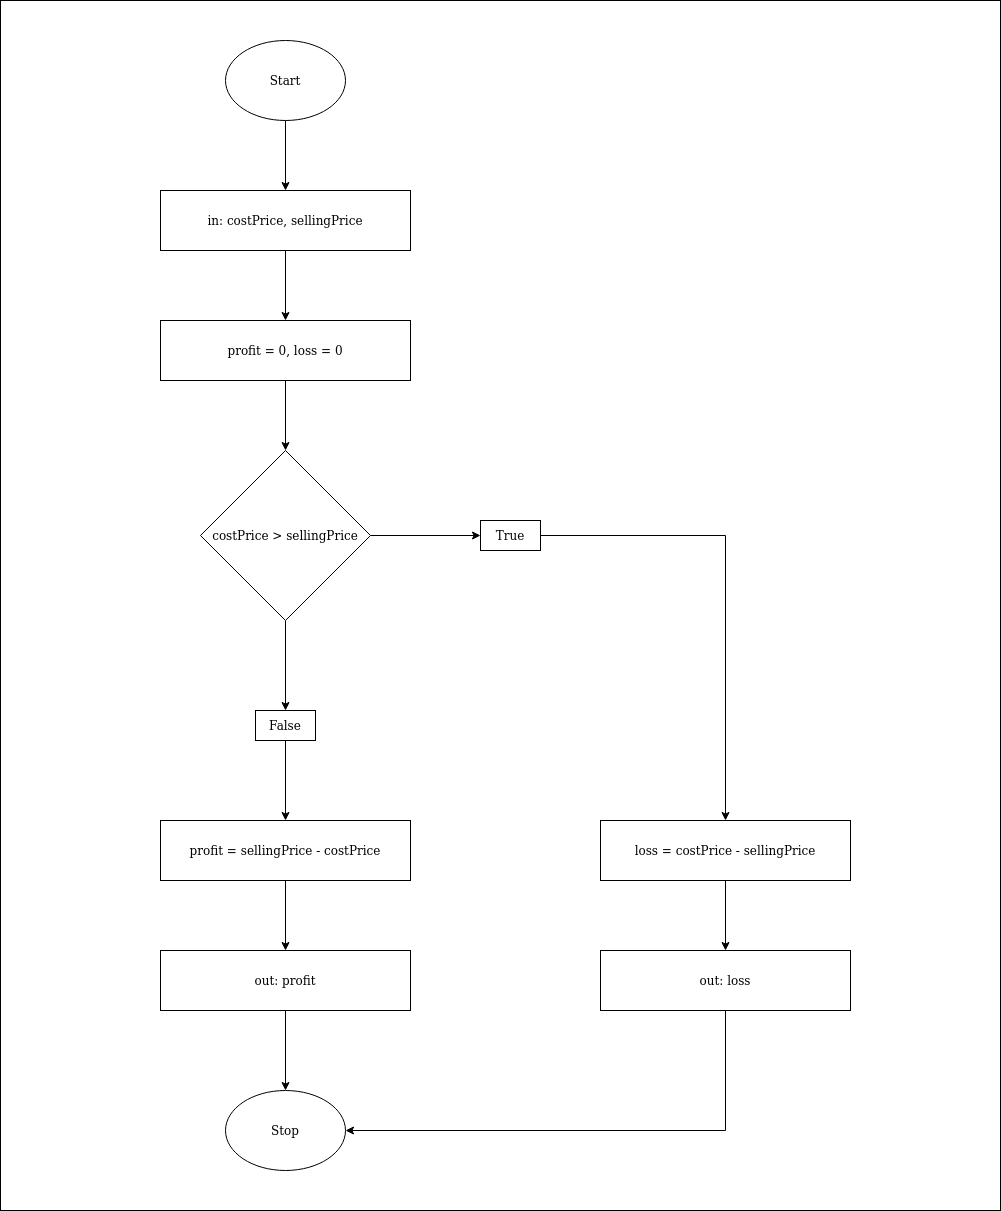

The diagram above was exported from draw.io. Its source (the exported page's mxGraphModel, read from the mxfile embedded in the PNG):
<mxGraphModel dx="1355" dy="741" grid="1" gridSize="10" guides="1" tooltips="1" connect="1" arrows="1" fold="1" page="1" pageScale="1" pageWidth="850" pageHeight="1100" math="0" shadow="0">
  <root>
    <mxCell id="0" />
    <mxCell id="1" parent="0" />
    <mxCell id="S4Bbbqt-5XsqIfYSocAE-1" value="" style="rounded=0;whiteSpace=wrap;html=1;" parent="1" vertex="1">
      <mxGeometry x="40" width="1000" height="1210" as="geometry" />
    </mxCell>
    <mxCell id="vBcGCzcP3nlbiuUkQk6s-60" style="edgeStyle=orthogonalEdgeStyle;rounded=0;comic=0;jumpStyle=none;orthogonalLoop=1;jettySize=auto;html=1;shadow=0;startArrow=none;startFill=0;" parent="1" source="S4Bbbqt-5XsqIfYSocAE-2" target="vBcGCzcP3nlbiuUkQk6s-10" edge="1">
      <mxGeometry relative="1" as="geometry" />
    </mxCell>
    <mxCell id="S4Bbbqt-5XsqIfYSocAE-2" value="Start" style="ellipse;whiteSpace=wrap;html=1;" parent="1" vertex="1">
      <mxGeometry x="265" y="40" width="120" height="80" as="geometry" />
    </mxCell>
    <mxCell id="S4Bbbqt-5XsqIfYSocAE-10" value="Stop" style="ellipse;whiteSpace=wrap;html=1;" parent="1" vertex="1">
      <mxGeometry x="265" y="1090" width="120" height="80" as="geometry" />
    </mxCell>
    <mxCell id="vBcGCzcP3nlbiuUkQk6s-61" style="edgeStyle=orthogonalEdgeStyle;rounded=0;comic=0;jumpStyle=none;orthogonalLoop=1;jettySize=auto;html=1;shadow=0;startArrow=none;startFill=0;" parent="1" source="vBcGCzcP3nlbiuUkQk6s-10" target="vBcGCzcP3nlbiuUkQk6s-58" edge="1">
      <mxGeometry relative="1" as="geometry" />
    </mxCell>
    <mxCell id="vBcGCzcP3nlbiuUkQk6s-10" value="&lt;div&gt;in: costPrice, sellingPrice&lt;br&gt;&lt;/div&gt;" style="rounded=0;whiteSpace=wrap;html=1;" parent="1" vertex="1">
      <mxGeometry x="200" y="190" width="250" height="60" as="geometry" />
    </mxCell>
    <mxCell id="vBcGCzcP3nlbiuUkQk6s-63" style="edgeStyle=orthogonalEdgeStyle;rounded=0;comic=0;jumpStyle=none;orthogonalLoop=1;jettySize=auto;html=1;shadow=0;startArrow=none;startFill=0;" parent="1" source="vBcGCzcP3nlbiuUkQk6s-58" target="vBcGCzcP3nlbiuUkQk6s-62" edge="1">
      <mxGeometry relative="1" as="geometry" />
    </mxCell>
    <mxCell id="vBcGCzcP3nlbiuUkQk6s-58" value="profit = 0, loss = 0" style="rounded=0;whiteSpace=wrap;html=1;" parent="1" vertex="1">
      <mxGeometry x="200" y="320" width="250" height="60" as="geometry" />
    </mxCell>
    <mxCell id="vBcGCzcP3nlbiuUkQk6s-67" style="edgeStyle=orthogonalEdgeStyle;rounded=0;comic=0;jumpStyle=none;orthogonalLoop=1;jettySize=auto;html=1;shadow=0;startArrow=none;startFill=0;entryX=0;entryY=0.5;entryDx=0;entryDy=0;" parent="1" source="vBcGCzcP3nlbiuUkQk6s-62" target="1Mpcyv_sPgrtvBVo3M7c-2" edge="1">
      <mxGeometry relative="1" as="geometry" />
    </mxCell>
    <mxCell id="Waeh6_PfeZx6ZU8epZVu-2" style="edgeStyle=orthogonalEdgeStyle;rounded=0;orthogonalLoop=1;jettySize=auto;html=1;" edge="1" parent="1" source="vBcGCzcP3nlbiuUkQk6s-62" target="1Mpcyv_sPgrtvBVo3M7c-1">
      <mxGeometry relative="1" as="geometry" />
    </mxCell>
    <mxCell id="vBcGCzcP3nlbiuUkQk6s-62" value="costPrice &amp;gt; sellingPrice" style="rhombus;whiteSpace=wrap;html=1;" parent="1" vertex="1">
      <mxGeometry x="240" y="450" width="170" height="170" as="geometry" />
    </mxCell>
    <mxCell id="vBcGCzcP3nlbiuUkQk6s-72" style="edgeStyle=orthogonalEdgeStyle;rounded=0;comic=0;jumpStyle=none;orthogonalLoop=1;jettySize=auto;html=1;shadow=0;startArrow=none;startFill=0;" parent="1" source="vBcGCzcP3nlbiuUkQk6s-64" target="vBcGCzcP3nlbiuUkQk6s-68" edge="1">
      <mxGeometry relative="1" as="geometry" />
    </mxCell>
    <mxCell id="vBcGCzcP3nlbiuUkQk6s-64" value="profit = sellingPrice - costPrice" style="rounded=0;whiteSpace=wrap;html=1;" parent="1" vertex="1">
      <mxGeometry x="200" y="820" width="250" height="60" as="geometry" />
    </mxCell>
    <mxCell id="vBcGCzcP3nlbiuUkQk6s-70" style="edgeStyle=orthogonalEdgeStyle;rounded=0;comic=0;jumpStyle=none;orthogonalLoop=1;jettySize=auto;html=1;shadow=0;startArrow=none;startFill=0;" parent="1" source="vBcGCzcP3nlbiuUkQk6s-66" target="vBcGCzcP3nlbiuUkQk6s-69" edge="1">
      <mxGeometry relative="1" as="geometry" />
    </mxCell>
    <mxCell id="vBcGCzcP3nlbiuUkQk6s-66" value="loss = costPrice - sellingPrice" style="rounded=0;whiteSpace=wrap;html=1;" parent="1" vertex="1">
      <mxGeometry x="640" y="820" width="250" height="60" as="geometry" />
    </mxCell>
    <mxCell id="vBcGCzcP3nlbiuUkQk6s-73" style="edgeStyle=orthogonalEdgeStyle;rounded=0;comic=0;jumpStyle=none;orthogonalLoop=1;jettySize=auto;html=1;shadow=0;startArrow=none;startFill=0;" parent="1" source="vBcGCzcP3nlbiuUkQk6s-68" target="S4Bbbqt-5XsqIfYSocAE-10" edge="1">
      <mxGeometry relative="1" as="geometry" />
    </mxCell>
    <mxCell id="vBcGCzcP3nlbiuUkQk6s-68" value="out: profit" style="rounded=0;whiteSpace=wrap;html=1;" parent="1" vertex="1">
      <mxGeometry x="200" y="950" width="250" height="60" as="geometry" />
    </mxCell>
    <mxCell id="vBcGCzcP3nlbiuUkQk6s-75" style="edgeStyle=orthogonalEdgeStyle;rounded=0;comic=0;jumpStyle=none;orthogonalLoop=1;jettySize=auto;html=1;entryX=1;entryY=0.5;entryDx=0;entryDy=0;shadow=0;startArrow=none;startFill=0;exitX=0.5;exitY=1;exitDx=0;exitDy=0;" parent="1" source="vBcGCzcP3nlbiuUkQk6s-69" target="S4Bbbqt-5XsqIfYSocAE-10" edge="1">
      <mxGeometry relative="1" as="geometry" />
    </mxCell>
    <mxCell id="vBcGCzcP3nlbiuUkQk6s-69" value="out: loss" style="rounded=0;whiteSpace=wrap;html=1;" parent="1" vertex="1">
      <mxGeometry x="640" y="950" width="250" height="60" as="geometry" />
    </mxCell>
    <mxCell id="Waeh6_PfeZx6ZU8epZVu-3" style="edgeStyle=orthogonalEdgeStyle;rounded=0;orthogonalLoop=1;jettySize=auto;html=1;" edge="1" parent="1" source="1Mpcyv_sPgrtvBVo3M7c-1" target="vBcGCzcP3nlbiuUkQk6s-64">
      <mxGeometry relative="1" as="geometry" />
    </mxCell>
    <mxCell id="1Mpcyv_sPgrtvBVo3M7c-1" value="False" style="rounded=0;whiteSpace=wrap;html=1;" parent="1" vertex="1">
      <mxGeometry x="295" y="710" width="60" height="30" as="geometry" />
    </mxCell>
    <mxCell id="Waeh6_PfeZx6ZU8epZVu-1" style="edgeStyle=orthogonalEdgeStyle;rounded=0;orthogonalLoop=1;jettySize=auto;html=1;entryX=0.5;entryY=0;entryDx=0;entryDy=0;" edge="1" parent="1" source="1Mpcyv_sPgrtvBVo3M7c-2" target="vBcGCzcP3nlbiuUkQk6s-66">
      <mxGeometry relative="1" as="geometry" />
    </mxCell>
    <mxCell id="1Mpcyv_sPgrtvBVo3M7c-2" value="True" style="rounded=0;whiteSpace=wrap;html=1;" parent="1" vertex="1">
      <mxGeometry x="520" y="520" width="60" height="30" as="geometry" />
    </mxCell>
  </root>
</mxGraphModel>